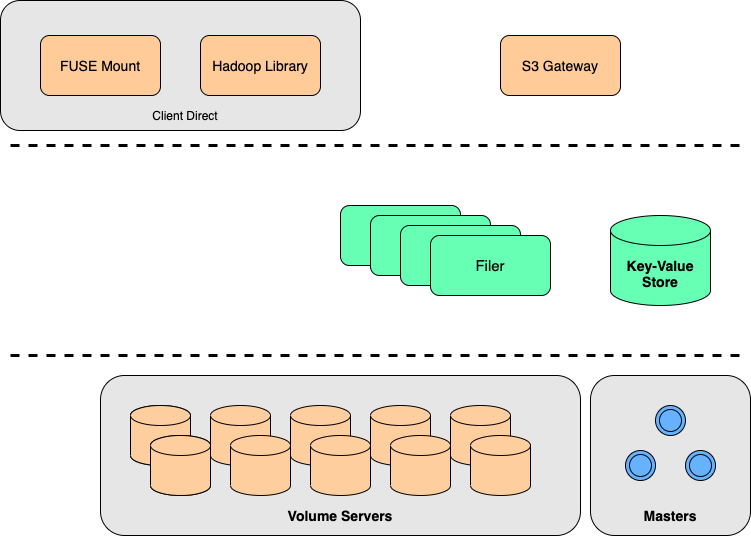

The diagram above was exported from draw.io. Its source (the exported page's mxGraphModel, read from the mxfile embedded in the PNG):
<mxGraphModel dx="1495" dy="1277" grid="1" gridSize="10" guides="1" tooltips="1" connect="1" arrows="1" fold="1" page="1" pageScale="1" pageWidth="850" pageHeight="1100" math="0" shadow="0">
  <root>
    <mxCell id="0" />
    <mxCell id="1" parent="0" />
    <mxCell id="Th-MYy48mMZBASGgoZ0W-44" value="" style="rounded=1;whiteSpace=wrap;html=1;fillColor=#E6E6E6;" parent="1" vertex="1">
      <mxGeometry x="10" y="285" width="360" height="130" as="geometry" />
    </mxCell>
    <mxCell id="Th-MYy48mMZBASGgoZ0W-22" value="" style="group" parent="1" vertex="1" connectable="0">
      <mxGeometry x="110" y="660" width="480" height="160" as="geometry" />
    </mxCell>
    <mxCell id="Th-MYy48mMZBASGgoZ0W-13" value="" style="rounded=1;whiteSpace=wrap;html=1;fillColor=#E6E6E6;" parent="Th-MYy48mMZBASGgoZ0W-22" vertex="1">
      <mxGeometry width="480" height="160" as="geometry" />
    </mxCell>
    <mxCell id="Th-MYy48mMZBASGgoZ0W-1" value="" style="shape=cylinder3;whiteSpace=wrap;html=1;boundedLbl=1;backgroundOutline=1;size=10;fillColor=#FFCE9F;" parent="Th-MYy48mMZBASGgoZ0W-22" vertex="1">
      <mxGeometry x="30" y="30" width="60" height="60" as="geometry" />
    </mxCell>
    <mxCell id="Th-MYy48mMZBASGgoZ0W-2" value="" style="shape=cylinder3;whiteSpace=wrap;html=1;boundedLbl=1;backgroundOutline=1;size=10;fillColor=#FFCE9F;" parent="Th-MYy48mMZBASGgoZ0W-22" vertex="1">
      <mxGeometry x="110" y="30" width="60" height="60" as="geometry" />
    </mxCell>
    <mxCell id="Th-MYy48mMZBASGgoZ0W-3" value="" style="shape=cylinder3;whiteSpace=wrap;html=1;boundedLbl=1;backgroundOutline=1;size=10;fillColor=#FFCE9F;" parent="Th-MYy48mMZBASGgoZ0W-22" vertex="1">
      <mxGeometry x="190" y="30" width="60" height="60" as="geometry" />
    </mxCell>
    <mxCell id="Th-MYy48mMZBASGgoZ0W-4" value="" style="shape=cylinder3;whiteSpace=wrap;html=1;boundedLbl=1;backgroundOutline=1;size=10;fillColor=#FFCE9F;" parent="Th-MYy48mMZBASGgoZ0W-22" vertex="1">
      <mxGeometry x="270" y="30" width="60" height="60" as="geometry" />
    </mxCell>
    <mxCell id="Th-MYy48mMZBASGgoZ0W-5" value="" style="shape=cylinder3;whiteSpace=wrap;html=1;boundedLbl=1;backgroundOutline=1;size=10;fillColor=#FFCE9F;" parent="Th-MYy48mMZBASGgoZ0W-22" vertex="1">
      <mxGeometry x="350" y="30" width="60" height="60" as="geometry" />
    </mxCell>
    <mxCell id="Th-MYy48mMZBASGgoZ0W-6" value="" style="shape=cylinder3;whiteSpace=wrap;html=1;boundedLbl=1;backgroundOutline=1;size=10;fillColor=#FFCE9F;" parent="Th-MYy48mMZBASGgoZ0W-22" vertex="1">
      <mxGeometry x="30" y="30" width="60" height="60" as="geometry" />
    </mxCell>
    <mxCell id="Th-MYy48mMZBASGgoZ0W-7" value="" style="shape=cylinder3;whiteSpace=wrap;html=1;boundedLbl=1;backgroundOutline=1;size=10;fillColor=#FFCE9F;" parent="Th-MYy48mMZBASGgoZ0W-22" vertex="1">
      <mxGeometry x="50" y="60" width="60" height="60" as="geometry" />
    </mxCell>
    <mxCell id="Th-MYy48mMZBASGgoZ0W-8" value="" style="shape=cylinder3;whiteSpace=wrap;html=1;boundedLbl=1;backgroundOutline=1;size=10;fillColor=#FFCE9F;" parent="Th-MYy48mMZBASGgoZ0W-22" vertex="1">
      <mxGeometry x="130" y="60" width="60" height="60" as="geometry" />
    </mxCell>
    <mxCell id="Th-MYy48mMZBASGgoZ0W-9" value="" style="shape=cylinder3;whiteSpace=wrap;html=1;boundedLbl=1;backgroundOutline=1;size=10;fillColor=#FFCE9F;" parent="Th-MYy48mMZBASGgoZ0W-22" vertex="1">
      <mxGeometry x="210" y="60" width="60" height="60" as="geometry" />
    </mxCell>
    <mxCell id="Th-MYy48mMZBASGgoZ0W-10" value="" style="shape=cylinder3;whiteSpace=wrap;html=1;boundedLbl=1;backgroundOutline=1;size=10;fillColor=#FFCE9F;" parent="Th-MYy48mMZBASGgoZ0W-22" vertex="1">
      <mxGeometry x="290" y="60" width="60" height="60" as="geometry" />
    </mxCell>
    <mxCell id="Th-MYy48mMZBASGgoZ0W-11" value="" style="shape=cylinder3;whiteSpace=wrap;html=1;boundedLbl=1;backgroundOutline=1;size=10;fillColor=#FFCE9F;" parent="Th-MYy48mMZBASGgoZ0W-22" vertex="1">
      <mxGeometry x="370" y="60" width="60" height="60" as="geometry" />
    </mxCell>
    <mxCell id="Th-MYy48mMZBASGgoZ0W-12" value="" style="shape=cylinder3;whiteSpace=wrap;html=1;boundedLbl=1;backgroundOutline=1;size=10;fillColor=#FFCE9F;" parent="Th-MYy48mMZBASGgoZ0W-22" vertex="1">
      <mxGeometry x="50" y="60" width="60" height="60" as="geometry" />
    </mxCell>
    <mxCell id="Th-MYy48mMZBASGgoZ0W-14" value="&lt;b&gt;&lt;font style=&quot;font-size: 14px&quot;&gt;Volume Servers&lt;/font&gt;&lt;/b&gt;" style="text;html=1;strokeColor=none;fillColor=none;align=center;verticalAlign=middle;whiteSpace=wrap;rounded=0;" parent="Th-MYy48mMZBASGgoZ0W-22" vertex="1">
      <mxGeometry x="140" y="130" width="200" height="20" as="geometry" />
    </mxCell>
    <mxCell id="Th-MYy48mMZBASGgoZ0W-23" value="" style="group" parent="1" vertex="1" connectable="0">
      <mxGeometry x="600" y="660" width="160" height="160" as="geometry" />
    </mxCell>
    <mxCell id="Th-MYy48mMZBASGgoZ0W-15" value="" style="rounded=1;whiteSpace=wrap;html=1;fillColor=#E6E6E6;" parent="Th-MYy48mMZBASGgoZ0W-23" vertex="1">
      <mxGeometry width="160" height="160" as="geometry" />
    </mxCell>
    <mxCell id="Th-MYy48mMZBASGgoZ0W-16" value="" style="ellipse;shape=doubleEllipse;whiteSpace=wrap;html=1;aspect=fixed;fillColor=#66B2FF;" parent="Th-MYy48mMZBASGgoZ0W-23" vertex="1">
      <mxGeometry x="65" y="30" width="30" height="30" as="geometry" />
    </mxCell>
    <mxCell id="Th-MYy48mMZBASGgoZ0W-18" value="" style="ellipse;shape=doubleEllipse;whiteSpace=wrap;html=1;aspect=fixed;fillColor=#66B2FF;" parent="Th-MYy48mMZBASGgoZ0W-23" vertex="1">
      <mxGeometry x="35" y="75" width="30" height="30" as="geometry" />
    </mxCell>
    <mxCell id="Th-MYy48mMZBASGgoZ0W-20" value="" style="ellipse;shape=doubleEllipse;whiteSpace=wrap;html=1;aspect=fixed;fillColor=#66B2FF;" parent="Th-MYy48mMZBASGgoZ0W-23" vertex="1">
      <mxGeometry x="95" y="75" width="30" height="30" as="geometry" />
    </mxCell>
    <mxCell id="Th-MYy48mMZBASGgoZ0W-21" value="&lt;b&gt;&lt;font style=&quot;font-size: 14px&quot;&gt;Masters&lt;/font&gt;&lt;/b&gt;" style="text;html=1;strokeColor=none;fillColor=none;align=center;verticalAlign=middle;whiteSpace=wrap;rounded=0;" parent="Th-MYy48mMZBASGgoZ0W-23" vertex="1">
      <mxGeometry x="30" y="130" width="100" height="20" as="geometry" />
    </mxCell>
    <mxCell id="Th-MYy48mMZBASGgoZ0W-24" value="" style="endArrow=none;dashed=1;html=1;strokeWidth=3;" parent="1" edge="1">
      <mxGeometry width="50" height="50" relative="1" as="geometry">
        <mxPoint x="20" y="640" as="sourcePoint" />
        <mxPoint x="750" y="640" as="targetPoint" />
      </mxGeometry>
    </mxCell>
    <mxCell id="Th-MYy48mMZBASGgoZ0W-26" value="&lt;font style=&quot;font-size: 14px&quot;&gt;&lt;b&gt;Key-Value Store&lt;/b&gt;&lt;/font&gt;" style="shape=cylinder3;whiteSpace=wrap;html=1;boundedLbl=1;backgroundOutline=1;size=15;fillColor=#66FFB3;" parent="1" vertex="1">
      <mxGeometry x="620" y="500" width="100" height="90" as="geometry" />
    </mxCell>
    <mxCell id="Th-MYy48mMZBASGgoZ0W-28" value="" style="endArrow=none;dashed=1;html=1;strokeWidth=3;" parent="1" edge="1">
      <mxGeometry width="50" height="50" relative="1" as="geometry">
        <mxPoint x="20" y="430" as="sourcePoint" />
        <mxPoint x="750" y="430" as="targetPoint" />
      </mxGeometry>
    </mxCell>
    <mxCell id="Th-MYy48mMZBASGgoZ0W-30" value="Filer" style="rounded=1;whiteSpace=wrap;html=1;fillColor=#66FFB3;" parent="1" vertex="1">
      <mxGeometry x="350" y="490" width="120" height="60" as="geometry" />
    </mxCell>
    <mxCell id="Th-MYy48mMZBASGgoZ0W-31" value="Filer" style="rounded=1;whiteSpace=wrap;html=1;fillColor=#66FFB3;" parent="1" vertex="1">
      <mxGeometry x="380" y="500" width="120" height="60" as="geometry" />
    </mxCell>
    <mxCell id="Th-MYy48mMZBASGgoZ0W-32" value="Filer" style="rounded=1;whiteSpace=wrap;html=1;fillColor=#66FFB3;" parent="1" vertex="1">
      <mxGeometry x="410" y="510" width="120" height="60" as="geometry" />
    </mxCell>
    <mxCell id="Th-MYy48mMZBASGgoZ0W-33" value="&lt;font style=&quot;font-size: 15px&quot;&gt;Filer&lt;/font&gt;" style="rounded=1;whiteSpace=wrap;html=1;fillColor=#66FFB3;" parent="1" vertex="1">
      <mxGeometry x="440" y="520" width="120" height="60" as="geometry" />
    </mxCell>
    <mxCell id="Th-MYy48mMZBASGgoZ0W-34" value="&lt;font style=&quot;font-size: 14px&quot;&gt;S3 Gateway&lt;/font&gt;" style="rounded=1;whiteSpace=wrap;html=1;fillColor=#FFCC99;" parent="1" vertex="1">
      <mxGeometry x="510" y="320" width="120" height="60" as="geometry" />
    </mxCell>
    <mxCell id="Th-MYy48mMZBASGgoZ0W-35" value="&lt;font style=&quot;font-size: 14px&quot;&gt;Hadoop Library&lt;/font&gt;" style="rounded=1;whiteSpace=wrap;html=1;fillColor=#FFCC99;" parent="1" vertex="1">
      <mxGeometry x="210" y="320" width="120" height="60" as="geometry" />
    </mxCell>
    <mxCell id="Th-MYy48mMZBASGgoZ0W-42" value="&lt;font style=&quot;font-size: 14px&quot;&gt;FUSE Mount&lt;/font&gt;" style="rounded=1;whiteSpace=wrap;html=1;fillColor=#FFCC99;" parent="1" vertex="1">
      <mxGeometry x="50" y="320" width="120" height="60" as="geometry" />
    </mxCell>
    <mxCell id="Th-MYy48mMZBASGgoZ0W-45" value="Client Direct" style="text;html=1;strokeColor=none;fillColor=none;align=center;verticalAlign=middle;whiteSpace=wrap;rounded=0;" parent="1" vertex="1">
      <mxGeometry x="120" y="390" width="150" height="20" as="geometry" />
    </mxCell>
  </root>
</mxGraphModel>